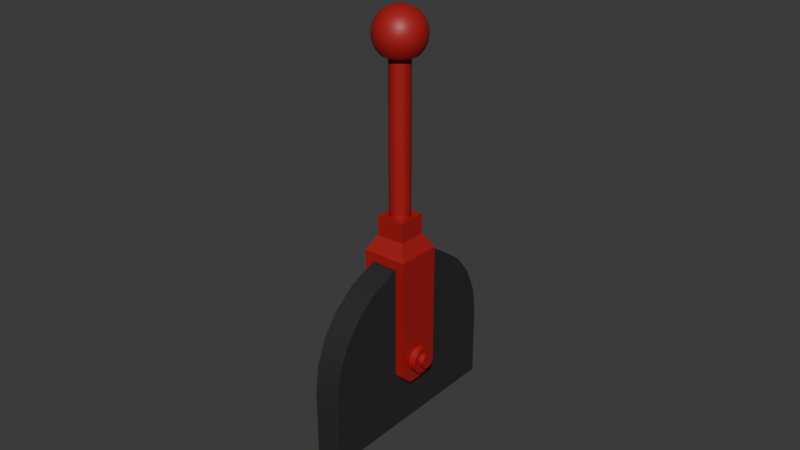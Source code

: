# Source: Lever.blend  (saved by Blender 4.1.24; exported with 4.5.12 LTS)
import bpy
from mathutils import Matrix  # noqa: F401  (used for matrix-valued properties, if any)

bpy.ops.wm.read_factory_settings(use_empty=True)
scene = bpy.context.scene
scene.name = 'Scene'

# ---- collections
col_collection = bpy.data.collections.new('Collection'); scene.collection.children.link(col_collection)

# ---- materials (node trees are filled in below, after node groups)
mat_mat_lever_base = bpy.data.materials.new('mat_lever_base')
mat_mat_lever_base.use_transparent_shadow = False
mat_mat_lever = bpy.data.materials.new('mat_lever')
mat_mat_lever.use_transparent_shadow = False

# ---- material node trees
mat_mat_lever_base.use_nodes = True; mat_mat_lever_base.node_tree.nodes.clear()
_N = mat_mat_lever_base.node_tree.nodes; _L = mat_mat_lever_base.node_tree.links
n0 = _N.new('ShaderNodeBsdfPrincipled'); n0.name = 'Principled BSDF'; n0.location = (10, 300)
n0.inputs[0].default_value = (0.01662, 0.01662, 0.01662, 1.0)
n0.inputs[2].default_value = 0.8071
n1 = _N.new('ShaderNodeOutputMaterial'); n1.name = 'Material Output'; n1.location = (300, 300)
_L.new(n0.outputs[0], n1.inputs[0])
n1.is_active_output = True
mat_mat_lever.use_nodes = True; mat_mat_lever.node_tree.nodes.clear()
_N = mat_mat_lever.node_tree.nodes; _L = mat_mat_lever.node_tree.links
n0 = _N.new('ShaderNodeBsdfPrincipled'); n0.name = 'Principled BSDF'; n0.location = (10, 300)
n0.inputs[0].default_value = (0.3845, 0.01061, 0.01303, 1.0)
n1 = _N.new('ShaderNodeOutputMaterial'); n1.name = 'Material Output'; n1.location = (300, 300)
_L.new(n0.outputs[0], n1.inputs[0])
n1.is_active_output = True

# ---- world
world_world = bpy.data.worlds.new('World'); scene.world = world_world
world_world.use_nodes = True; world_world.node_tree.nodes.clear()
_N = world_world.node_tree.nodes; _L = world_world.node_tree.links
n0 = _N.new('ShaderNodeOutputWorld'); n0.name = 'World Output'; n0.location = (300, 300)
n1 = _N.new('ShaderNodeBackground'); n1.name = 'Background'; n1.location = (10, 300)
n1.inputs[0].default_value = (0.05088, 0.05088, 0.05088, 1.0)
_L.new(n1.outputs[0], n0.inputs[0])
n0.is_active_output = True
world_world.color = (0.05088, 0.05088, 0.05088)
world_world.use_sun_shadow = False
world_world.sun_shadow_jitter_overblur = 0.0

# ---- meshes
me_cylinder_003 = bpy.data.meshes.new('Cylinder.003')
me_cylinder_003.from_pydata([(-0.004259, 0.03299, 0.02309), (0.004259, 0.03299, 0.02309), (0.004259, -0.03299, 3.216e-10), (-0.004259, -0.03299, -3.216e-10), (0.004259, 0.03299, 3.216e-10), (-0.004259, 0.03299, -3.216e-10), (-0.004259, 2.452e-10, -3.216e-10), (0.004259, -2.452e-10, 3.216e-10), (-0.004259, -0.03299, 0.02309), (0.004259, -0.03299, 0.02309), (-0.004259, -0.03187, 0.03162), (0.004259, -0.03187, 0.03162), (-0.004259, -0.02857, 0.03958), (0.004259, -0.02857, 0.03958), (-0.004259, -0.02333, 0.04642), (0.004259, -0.02333, 0.04642), (-0.004259, -0.0165, 0.05166), (0.004259, -0.0165, 0.05166), (-0.004259, -0.008539, 0.05496), (0.004259, -0.008539, 0.05496), (-0.004259, -2.452e-10, 0.05608), (0.004259, -2.452e-10, 0.05608), (-0.004259, 0.008539, 0.05496), (0.004259, 0.008539, 0.05496), (-0.004259, 0.0165, 0.05166), (0.004259, 0.0165, 0.05166), (-0.004259, 0.02333, 0.04642), (0.004259, 0.02333, 0.04642), (-0.004259, 0.02857, 0.03958), (0.004259, 0.02857, 0.03958), (-0.004259, 0.03187, 0.03162), (0.004259, 0.03187, 0.03162), (0.004259, -2.452e-10, 0.02309), (-0.004259, 2.452e-10, 0.02309)], [], [(33, 0, 5, 6), (8, 9, 11, 10), (10, 11, 13, 12), (12, 13, 15, 14), (14, 15, 17, 16), (16, 17, 19, 18), (18, 19, 21, 20), (20, 21, 23, 22), (22, 23, 25, 24), (24, 25, 27, 26), (26, 27, 29, 28), (28, 29, 31, 30), (30, 31, 1, 0), (1, 31, 32), (31, 29, 32), (29, 27, 32), (27, 25, 32), (25, 23, 32), (23, 21, 32), (21, 19, 32), (19, 17, 32), (17, 15, 32), (15, 13, 32), (13, 11, 32), (11, 9, 32), (6, 5, 4, 7), (9, 8, 3, 2), (1, 32, 7, 4), (8, 33, 6, 3), (0, 1, 4, 5), (32, 9, 2, 7), (8, 10, 33), (10, 12, 33), (12, 14, 33), (14, 16, 33), (16, 18, 33), (18, 20, 33), (20, 22, 33), (22, 24, 33), (24, 26, 33), (26, 28, 33), (28, 30, 33), (30, 0, 33), (3, 6, 7, 2)])
me_cylinder_003.polygons.foreach_set('use_smooth', [True] * 44)
_k = set([(0, 5), (0, 30), (1, 4), (1, 31), (2, 3), (2, 7), (2, 9), (3, 6), (3, 8), (4, 5), (4, 7), (5, 6), (8, 10), (9, 11), (10, 12), (11, 13), (12, 14), (13, 15), (14, 16), (15, 17), (16, 18), (17, 19), (18, 20), (19, 21), (20, 22), (21, 23), (22, 24), (23, 25), (24, 26), (25, 27), (26, 28), (27, 29), (28, 30), (29, 31)])
me_cylinder_003.attributes.new('sharp_edge', 'BOOLEAN', 'EDGE').data.foreach_set('value', [ (min(e.vertices), max(e.vertices)) in _k for e in me_cylinder_003.edges])
_uv = me_cylinder_003.uv_layers.new(name='UVMap')
_uv.uv.foreach_set('vector', [0.75, 0.25, 0.75, 0.49, 0.9179, 0.49, 0.9179, 0.25, 0.5, 0.5, 0.5, 1.0, 0.4583, 1.0, 0.4583, 0.5, 0.4583, 0.5, 0.4583, 1.0, 0.4167, 1.0, 0.4167, 0.5, 0.4167, 0.5, 0.4167, 1.0, 0.375, 1.0, 0.375, 0.5, 0.375, 0.5, 0.375, 1.0, 0.3333, 1.0, 0.3333, 0.5, 0.3333, 0.5, 0.3333, 1.0, 0.2917, 1.0, 0.2917, 0.5, 0.2917, 0.5, 0.2917, 1.0, 0.25, 1.0, 0.25, 0.5, 0.25, 0.5, 0.25, 1.0, 0.2083, 1.0, 0.2083, 0.5, 0.2083, 0.5, 0.2083, 1.0, 0.1667, 1.0, 0.1667, 0.5, 0.1667, 0.5, 0.1667, 1.0, 0.125, 1.0, 0.125, 0.5, 0.125, 0.5, 0.125, 1.0, 0.08333, 1.0, 0.08333, 0.5, 0.08333, 0.5, 0.08333, 1.0, 0.04167, 1.0, 0.04167, 0.5, 0.04167, 0.5, 0.04167, 1.0, -1.863e-07, 1.0, -1.863e-07, 0.5, 0.25, 0.49, 0.1879, 0.4818, 0.25, 0.25, 0.1879, 0.4818, 0.13, 0.4578, 0.25, 0.25, 0.13, 0.4578, 0.08029, 0.4197, 0.25, 0.25, 0.08029, 0.4197, 0.04215, 0.37, 0.25, 0.25, 0.04215, 0.37, 0.01818, 0.3121, 0.25, 0.25, 0.01818, 0.3121, 0.01, 0.25, 0.25, 0.25, 0.01, 0.25, 0.01818, 0.1879, 0.25, 0.25, 0.01818, 0.1879, 0.04215, 0.13, 0.25, 0.25, 0.04215, 0.13, 0.08029, 0.08029, 0.25, 0.25, 0.08029, 0.08029, 0.13, 0.04215, 0.25, 0.25, 0.13, 0.04215, 0.1879, 0.01818, 0.25, 0.25, 0.1879, 0.01818, 0.25, 0.01, 0.25, 0.25, 0.0, 0.0, 0.0, 0.0, 0.0, 0.0, 0.0, 0.0, 0.5, 1.0, 0.5, 0.5, 0.6107, 0.5, 0.6107, 1.0, 0.25, 0.49, 0.25, 0.25, 0.4179, 0.25, 0.4179, 0.49, 0.75, 0.01, 0.75, 0.25, 0.9179, 0.25, 0.9179, 0.01, -1.863e-07, 0.5, -1.863e-07, 1.0, -0.1107, 1.0, -0.1107, 0.5, 0.25, 0.25, 0.25, 0.01, 0.4179, 0.01, 0.4179, 0.25, 0.75, 0.01, 0.6879, 0.01818, 0.75, 0.25, 0.6879, 0.01818, 0.63, 0.04215, 0.75, 0.25, 0.63, 0.04215, 0.5803, 0.08029, 0.75, 0.25, 0.5803, 0.08029, 0.5422, 0.13, 0.75, 0.25, 0.5422, 0.13, 0.5182, 0.1879, 0.75, 0.25, 0.5182, 0.1879, 0.51, 0.25, 0.75, 0.25, 0.51, 0.25, 0.5182, 0.3121, 0.75, 0.25, 0.5182, 0.3121, 0.5422, 0.37, 0.75, 0.25, 0.5422, 0.37, 0.5803, 0.4197, 0.75, 0.25, 0.5803, 0.4197, 0.63, 0.4578, 0.75, 0.25, 0.63, 0.4578, 0.6879, 0.4818, 0.75, 0.25, 0.6879, 0.4818, 0.75, 0.49, 0.75, 0.25, 0.0, 0.0, 0.0, 0.0, 0.0, 0.0, 0.0, 0.0])
me_cylinder_003.materials.append(mat_mat_lever_base)
me_cylinder_003.update()
me_cube_001 = bpy.data.meshes.new('Cube.001')
me_cube_001.from_pydata([(0.007262, 0.007262, 0.03548), (0.007262, -0.007262, 0.03548), (-0.007262, 0.007262, 0.03548), (-0.007262, -0.007262, 0.03548), (0.00458, -0.00458, 0.04013), (0.00458, 0.00458, 0.04013), (0.004467, 0.007262, 0.03244), (-0.004467, 0.007262, 0.03244), (-0.004467, -0.007262, 0.03244), (0.004467, -0.007262, 0.03244), (-0.00458, 0.00458, 0.04013), (-0.00458, -0.00458, 0.04013), (0.007262, 0.007262, -0.003893), (0.007262, 0.003893, -0.007262), (0.007262, -0.003893, -0.007262), (0.007262, -0.007262, -0.003893), (-0.007262, 0.003893, -0.007262), (-0.007262, 0.007262, -0.003893), (-0.007262, -0.007262, -0.003893), (-0.007262, -0.003893, -0.007262), (-0.004467, -0.003893, -0.007262), (-0.004467, -0.007262, -0.003893), (0.004467, -0.007262, -0.003893), (0.004467, -0.003893, -0.007262), (0.004467, 0.003893, -0.007262), (0.004467, 0.007262, -0.003893), (-0.004467, 0.007262, -0.003893), (-0.004467, 0.003893, -0.007262), (-0.00458, 0.00458, 0.04653), (0.00458, 0.00458, 0.04653), (0.00458, -0.00458, 0.04653), (-0.00458, -0.00458, 0.04653), (-9.999e-12, 0.003314, 0.04653), (-9.999e-12, 0.003314, 0.09536), (0.001268, 0.003062, 0.04653), (0.001268, 0.003062, 0.09536), (0.002344, 0.002344, 0.04653), (0.002344, 0.002344, 0.09536), (0.003062, 0.001268, 0.04653), (0.003062, 0.001268, 0.09536), (0.003314, 2.222e-12, 0.04653), (0.003314, 2.222e-12, 0.09536), (0.003062, -0.001268, 0.04653), (0.003062, -0.001268, 0.09536), (0.002344, -0.002344, 0.04653), (0.002344, -0.002344, 0.09536), (0.001268, -0.003062, 0.04653), (0.001268, -0.003062, 0.09536), (-9.999e-12, -0.003314, 0.04653), (-9.999e-12, -0.003314, 0.09536), (-0.001268, -0.003062, 0.04653), (-0.001268, -0.003062, 0.09536), (-0.002344, -0.002344, 0.04653), (-0.002344, -0.002344, 0.09536), (-0.003062, -0.001268, 0.04653), (-0.003062, -0.001268, 0.09536), (-0.003314, 2.222e-12, 0.04653), (-0.003314, 2.222e-12, 0.09536), (-0.003062, 0.001268, 0.04653), (-0.003062, 0.001268, 0.09536), (-0.002344, 0.002344, 0.04653), (-0.002344, 0.002344, 0.09536), (-0.001268, 0.003062, 0.04653), (-0.001268, 0.003062, 0.09536), (5.121e-11, 0.006979, 0.1051), (5.121e-11, 0.007784, 0.1031), (5.121e-11, 0.008059, 0.1011), (5.121e-11, 0.007784, 0.09897), (5.121e-11, 0.006979, 0.09703), (5.121e-11, 0.005698, 0.09536), (0.0005398, 0.002015, 0.1088), (0.001043, 0.003892, 0.108), (0.001475, 0.005504, 0.1068), (0.001806, 0.006741, 0.1051), (0.002015, 0.007519, 0.1031), (0.002086, 0.007784, 0.1011), (0.002015, 0.007519, 0.09897), (0.001806, 0.006741, 0.09703), (0.001475, 0.005504, 0.09536), (0.001043, 0.001806, 0.1088), (0.002015, 0.003489, 0.108), (0.002849, 0.004935, 0.1068), (0.003489, 0.006044, 0.1051), (0.003892, 0.006741, 0.1031), (0.004029, 0.006979, 0.1011), (0.003892, 0.006741, 0.09897), (0.003489, 0.006044, 0.09703), (0.002849, 0.004935, 0.09536), (0.001475, 0.001475, 0.1088), (0.002849, 0.002849, 0.108), (0.004029, 0.004029, 0.1068), (0.004935, 0.004935, 0.1051), (0.005504, 0.005504, 0.1031), (0.005698, 0.005698, 0.1011), (0.005504, 0.005504, 0.09897), (0.004935, 0.004935, 0.09703), (0.004029, 0.004029, 0.09536), (0.001806, 0.001043, 0.1088), (0.003489, 0.002015, 0.108), (0.004935, 0.002849, 0.1068), (0.006044, 0.003489, 0.1051), (0.006741, 0.003892, 0.1031), (0.006979, 0.004029, 0.1011), (0.006741, 0.003892, 0.09897), (0.006044, 0.003489, 0.09703), (0.004935, 0.002849, 0.09536), (0.002015, 0.0005398, 0.1088), (0.003892, 0.001043, 0.108), (0.005504, 0.001475, 0.1068), (0.006741, 0.001806, 0.1051), (0.007519, 0.002015, 0.1031), (0.007784, 0.002086, 0.1011), (0.007519, 0.002015, 0.09897), (0.006741, 0.001806, 0.09703), (0.005504, 0.001475, 0.09536), (0.002086, 1.063e-11, 0.1088), (0.004029, -1.095e-10, 0.108), (0.005698, 1.307e-10, 0.1068), (0.006979, -1.095e-10, 0.1051), (0.007784, -1.095e-10, 0.1031), (0.008059, -2.295e-10, 0.1011), (0.007784, -1.095e-10, 0.09897), (0.006979, -1.095e-10, 0.09703), (0.005698, 1.307e-10, 0.09536), (0.002015, -0.0005398, 0.1088), (0.003892, -0.001043, 0.108), (0.005504, -0.001475, 0.1068), (0.006741, -0.001806, 0.1051), (0.007519, -0.002015, 0.1031), (0.007784, -0.002086, 0.1011), (0.007519, -0.002015, 0.09897), (0.006741, -0.001806, 0.09703), (0.005504, -0.001475, 0.09536), (0.001806, -0.001043, 0.1088), (0.003489, -0.002015, 0.108), (0.004935, -0.002849, 0.1068), (0.006044, -0.003489, 0.1051), (0.006741, -0.003892, 0.1031), (0.006979, -0.004029, 0.1011), (0.006741, -0.003892, 0.09897), (0.006044, -0.003489, 0.09703), (0.004935, -0.002849, 0.09536), (0.001475, -0.001475, 0.1088), (0.002849, -0.002849, 0.108), (0.004029, -0.004029, 0.1068), (0.004935, -0.004935, 0.1051), (0.005504, -0.005504, 0.1031), (0.005698, -0.005698, 0.1011), (0.005504, -0.005504, 0.09897), (0.004935, -0.004935, 0.09703), (0.004029, -0.004029, 0.09536), (0.001043, -0.001806, 0.1088), (0.002015, -0.003489, 0.108), (0.002849, -0.004935, 0.1068), (0.003489, -0.006044, 0.1051), (0.003892, -0.006741, 0.1031), (0.004029, -0.006979, 0.1011), (0.003892, -0.006741, 0.09897), (0.003489, -0.006044, 0.09703), (0.002849, -0.004935, 0.09536), (0.0005398, -0.002015, 0.1088), (0.001043, -0.003892, 0.108), (0.001475, -0.005504, 0.1068), (0.001806, -0.006741, 0.1051), (0.002015, -0.007519, 0.1031), (0.002086, -0.007784, 0.1011), (0.002015, -0.007519, 0.09897), (0.001806, -0.006741, 0.09703), (0.001475, -0.005504, 0.09536), (5.121e-11, -0.002086, 0.1088), (-1.89e-10, -0.004029, 0.108), (2.914e-10, -0.005698, 0.1068), (-3.09e-10, -0.006979, 0.1051), (-6.887e-11, -0.007784, 0.1031), (-4.291e-10, -0.008059, 0.1011), (-6.887e-11, -0.007784, 0.09897), (-3.09e-10, -0.006979, 0.09703), (2.914e-10, -0.005698, 0.09536), (5.121e-11, 1.063e-11, 0.1091), (-0.0005398, -0.002015, 0.1088), (-0.001043, -0.003892, 0.108), (-0.001475, -0.005504, 0.1068), (-0.001806, -0.006741, 0.1051), (-0.002015, -0.007519, 0.1031), (-0.002086, -0.007784, 0.1011), (-0.002015, -0.007519, 0.09897), (-0.001806, -0.006741, 0.09703), (-0.001475, -0.005504, 0.09536), (-0.001043, -0.001806, 0.1088), (-0.002015, -0.003489, 0.108), (-0.002849, -0.004935, 0.1068), (-0.003489, -0.006044, 0.1051), (-0.003892, -0.006741, 0.1031), (-0.004029, -0.006979, 0.1011), (-0.003892, -0.006741, 0.09897), (-0.003489, -0.006044, 0.09703), (-0.002849, -0.004935, 0.09536), (-0.001475, -0.001475, 0.1088), (-0.002849, -0.002849, 0.108), (-0.004029, -0.004029, 0.1068), (-0.004935, -0.004935, 0.1051), (-0.005504, -0.005504, 0.1031), (-0.005698, -0.005698, 0.1011), (-0.005504, -0.005504, 0.09897), (-0.004935, -0.004935, 0.09703), (-0.004029, -0.004029, 0.09536), (-0.001806, -0.001043, 0.1088), (-0.003489, -0.002015, 0.108), (-0.004935, -0.002849, 0.1068), (-0.006044, -0.003489, 0.1051), (-0.006741, -0.003892, 0.1031), (-0.006979, -0.004029, 0.1011), (-0.006741, -0.003892, 0.09897), (-0.006044, -0.003489, 0.09703), (-0.004935, -0.002849, 0.09536), (-0.002015, -0.0005398, 0.1088), (-0.003892, -0.001043, 0.108), (-0.005504, -0.001475, 0.1068), (-0.006741, -0.001806, 0.1051), (-0.007519, -0.002015, 0.1031), (-0.007784, -0.002086, 0.1011), (-0.007519, -0.002015, 0.09897), (-0.006741, -0.001806, 0.09703), (-0.005504, -0.001475, 0.09536), (-0.002086, 1.063e-11, 0.1088), (-0.004029, 4.91e-10, 0.108), (-0.005698, -2.295e-10, 0.1068), (-0.006979, 7.311e-10, 0.1051), (-0.007784, 1.307e-10, 0.1031), (-0.008059, 9.713e-10, 0.1011), (-0.007784, 1.307e-10, 0.09897), (-0.006979, 7.311e-10, 0.09703), (-0.005698, -2.295e-10, 0.09536), (-0.002015, 0.0005398, 0.1088), (-0.003892, 0.001043, 0.108), (-0.005504, 0.001475, 0.1068), (-0.006741, 0.001806, 0.1051), (-0.007519, 0.002015, 0.1031), (-0.007784, 0.002086, 0.1011), (-0.007519, 0.002015, 0.09897), (-0.006741, 0.001806, 0.09703), (-0.005504, 0.001475, 0.09536), (-0.001806, 0.001043, 0.1088), (-0.003489, 0.002015, 0.108), (-0.004935, 0.002849, 0.1068), (-0.006044, 0.003489, 0.1051), (-0.006741, 0.003892, 0.1031), (-0.006979, 0.004029, 0.1011), (-0.006741, 0.003892, 0.09897), (-0.006044, 0.003489, 0.09703), (-0.004935, 0.002849, 0.09536), (-0.001475, 0.001475, 0.1088), (-0.002849, 0.002849, 0.108), (-0.004029, 0.004029, 0.1068), (-0.004935, 0.004935, 0.1051), (-0.005504, 0.005504, 0.1031), (-0.005698, 0.005698, 0.1011), (-0.005504, 0.005504, 0.09897), (-0.004935, 0.004935, 0.09703), (-0.004029, 0.004029, 0.09536), (-0.001043, 0.001806, 0.1088), (-0.002015, 0.003489, 0.108), (-0.002849, 0.004935, 0.1068), (-0.003489, 0.006044, 0.1051), (-0.003892, 0.006741, 0.1031), (-0.004029, 0.006979, 0.1011), (-0.003892, 0.006741, 0.09897), (-0.003489, 0.006044, 0.09703), (-0.002849, 0.004935, 0.09536), (-0.0005398, 0.002015, 0.1088), (-0.001043, 0.003892, 0.108), (-0.001475, 0.005504, 0.1068), (-0.001806, 0.006741, 0.1051), (-0.002015, 0.007519, 0.1031), (-0.002086, 0.007784, 0.1011), (-0.002015, 0.007519, 0.09897), (-0.001806, 0.006741, 0.09703), (-0.001475, 0.005504, 0.09536), (5.121e-11, 0.002086, 0.1088), (4.715e-10, 0.004029, 0.108), (1.713e-10, 0.005698, 0.1068), (-0.009338, 0.002416, 1.67e-10), (-0.009338, 0.002232, 0.0009247), (-0.009338, 0.001709, 0.001709), (-0.009338, 0.0009247, 0.002232), (-0.009338, 0.0, 0.002416), (-0.009338, -0.0009247, 0.002232), (-0.009338, -0.001709, 0.001709), (-0.009338, -0.002232, 0.0009247), (-0.009338, -0.002416, 1.67e-10), (-0.009338, -0.002232, -0.0009247), (-0.009338, -0.001709, -0.001709), (-0.009338, -0.0009247, -0.002232), (-0.009338, 0.0, -0.002416), (-0.009338, 0.0009247, -0.002232), (-0.009338, 0.001709, -0.001709), (-0.009338, 0.002232, -0.0009247), (-0.009338, 0.004088, 0.001693), (-0.009338, 0.004425, 1.67e-10), (-0.009338, 0.003129, 0.003129), (-0.009338, 0.001693, 0.004088), (-0.009338, 0.0, 0.004425), (-0.009338, -0.001693, 0.004088), (-0.009338, -0.003129, 0.003129), (-0.009338, -0.004088, 0.001693), (-0.009338, -0.004425, 1.67e-10), (-0.009338, -0.004088, -0.001693), (-0.009338, -0.003129, -0.003129), (-0.009338, -0.001693, -0.004088), (-0.009338, 0.0, -0.004425), (-0.009338, 0.001693, -0.004088), (-0.009338, 0.003129, -0.003129), (-0.009338, 0.004088, -0.001693), (-0.01095, 0.002232, 0.0009247), (-0.01095, 0.002416, 5.861e-10), (-0.01095, 0.001709, 0.001709), (-0.01095, 0.0009247, 0.002232), (-0.01095, 4.336e-11, 0.002416), (-0.01095, -0.0009247, 0.002232), (-0.01095, -0.001709, 0.001709), (-0.01095, -0.002232, 0.0009247), (-0.01095, -0.002416, 5.861e-10), (-0.01095, -0.002232, -0.0009247), (-0.01095, -0.001709, -0.001709), (-0.01095, -0.0009247, -0.002232), (-0.01095, 4.336e-11, -0.002416), (-0.01095, 0.0009247, -0.002232), (-0.01095, 0.001709, -0.001709), (-0.01095, 0.002232, -0.0009247), (0.009338, 0.002416, 1.67e-10), (0.009338, 0.002232, 0.0009247), (0.009338, 0.001709, 0.001709), (0.009338, 0.0009247, 0.002232), (0.009338, 0.0, 0.002416), (0.009338, -0.0009247, 0.002232), (0.009338, -0.001709, 0.001709), (0.009338, -0.002232, 0.0009247), (0.009338, -0.002416, 1.67e-10), (0.009338, -0.002232, -0.0009247), (0.009338, -0.001709, -0.001709), (0.009338, -0.0009247, -0.002232), (0.009338, 0.0, -0.002416), (0.009338, 0.0009247, -0.002232), (0.009338, 0.001709, -0.001709), (0.009338, 0.002232, -0.0009247), (0.009338, 0.004088, 0.001693), (0.009338, 0.004425, 1.67e-10), (0.009338, 0.003129, 0.003129), (0.009338, 0.001693, 0.004088), (0.009338, 0.0, 0.004425), (0.009338, -0.001693, 0.004088), (0.009338, -0.003129, 0.003129), (0.009338, -0.004088, 0.001693), (0.009338, -0.004425, 1.67e-10), (0.009338, -0.004088, -0.001693), (0.009338, -0.003129, -0.003129), (0.009338, -0.001693, -0.004088), (0.009338, 0.0, -0.004425), (0.009338, 0.001693, -0.004088), (0.009338, 0.003129, -0.003129), (0.009338, 0.004088, -0.001693), (0.01095, 0.002232, 0.0009247), (0.01095, 0.002416, 5.861e-10), (0.01095, 0.001709, 0.001709), (0.01095, 0.0009247, 0.002232), (0.01095, 4.336e-11, 0.002416), (0.01095, -0.0009247, 0.002232), (0.01095, -0.001709, 0.001709), (0.01095, -0.002232, 0.0009247), (0.01095, -0.002416, 5.861e-10), (0.01095, -0.002232, -0.0009247), (0.01095, -0.001709, -0.001709), (0.01095, -0.0009247, -0.002232), (0.01095, 4.336e-11, -0.002416), (0.01095, 0.0009247, -0.002232), (0.01095, 0.001709, -0.001709), (0.01095, 0.002232, -0.0009247), (0.003992, 0.004425, 7.14e-11), (-0.003992, 0.004425, 7.14e-11), (0.003992, 0.004088, 0.001693), (-0.003992, 0.004088, 0.001693), (0.003992, 0.003129, 0.003129), (-0.003992, 0.003129, 0.003129), (0.003992, 0.001693, 0.004088), (-0.003992, 0.001693, 0.004088), (0.003992, 0.0, 0.004425), (-0.003992, 0.0, 0.004425), (0.003992, -0.001693, 0.004088), (-0.003992, -0.001693, 0.004088), (0.003992, -0.003129, 0.003129), (-0.003992, -0.003129, 0.003129), (0.003992, -0.004088, 0.001693), (-0.003992, -0.004088, 0.001693), (0.003992, -0.004425, 7.14e-11), (-0.003992, -0.004425, 7.14e-11), (0.003992, -0.004088, -0.001693), (-0.003992, -0.004088, -0.001693), (0.003992, -0.003129, -0.003129), (-0.003992, -0.003129, -0.003129), (0.003992, -0.001693, -0.004088), (-0.003992, -0.001693, -0.004088), (0.003992, 0.0, -0.004425), (-0.003992, 0.0, -0.004425), (0.003992, 0.001693, -0.004088), (-0.003992, 0.001693, -0.004088), (0.003992, 0.003129, -0.003129), (-0.003992, 0.003129, -0.003129), (-0.003992, 0.004088, -0.001693), (0.003992, 0.004088, -0.001693)], [], [(1, 9, 22, 15), (2, 7, 26, 17), (19, 16, 27, 20), (8, 3, 18, 21), (6, 0, 12, 25), (7, 8, 21, 20, 27, 26), (0, 1, 15, 14, 13, 12), (0, 5, 4, 1), (6, 7, 2, 0), (8, 9, 1, 3), (3, 2, 17, 16, 19, 18), (24, 23, 22, 9, 6, 25), (3, 11, 10, 2), (2, 10, 5, 0), (5, 29, 30, 4), (6, 9, 8, 7), (1, 4, 11, 3), (14, 15, 22, 23), (20, 21, 18, 19), (26, 27, 16, 17), (12, 13, 24, 25), (23, 24, 13, 14), (31, 30, 29, 28), (4, 30, 31, 11), (10, 28, 29, 5), (11, 31, 28, 10), (32, 33, 35, 34), (34, 35, 37, 36), (36, 37, 39, 38), (38, 39, 41, 40), (40, 41, 43, 42), (42, 43, 45, 44), (44, 45, 47, 46), (46, 47, 49, 48), (48, 49, 51, 50), (50, 51, 53, 52), (52, 53, 55, 54), (54, 55, 57, 56), (56, 57, 59, 58), (58, 59, 61, 60), (60, 61, 63, 62), (62, 63, 33, 32), (278, 178, 70), (68, 67, 76, 77), (65, 64, 73, 74), (279, 278, 70, 71), (69, 68, 77, 78), (66, 65, 74, 75), (280, 279, 71, 72), (67, 66, 75, 76), (64, 280, 72, 73), (75, 74, 83, 84), (72, 71, 80, 81), (76, 75, 84, 85), (73, 72, 81, 82), (70, 178, 79), (77, 76, 85, 86), (74, 73, 82, 83), (71, 70, 79, 80), (78, 77, 86, 87), (86, 85, 94, 95), (83, 82, 91, 92), (80, 79, 88, 89), (87, 86, 95, 96), (84, 83, 92, 93), (81, 80, 89, 90), (85, 84, 93, 94), (82, 81, 90, 91), (79, 178, 88), (94, 93, 102, 103), (91, 90, 99, 100), (88, 178, 97), (95, 94, 103, 104), (92, 91, 100, 101), (89, 88, 97, 98), (96, 95, 104, 105), (93, 92, 101, 102), (90, 89, 98, 99), (105, 104, 113, 114), (102, 101, 110, 111), (99, 98, 107, 108), (103, 102, 111, 112), (100, 99, 108, 109), (97, 178, 106), (104, 103, 112, 113), (101, 100, 109, 110), (98, 97, 106, 107), (106, 178, 115), (113, 112, 121, 122), (110, 109, 118, 119), (107, 106, 115, 116), (114, 113, 122, 123), (111, 110, 119, 120), (108, 107, 116, 117), (112, 111, 120, 121), (109, 108, 117, 118), (121, 120, 129, 130), (118, 117, 126, 127), (115, 178, 124), (122, 121, 130, 131), (119, 118, 127, 128), (116, 115, 124, 125), (123, 122, 131, 132), (120, 119, 128, 129), (117, 116, 125, 126), (125, 124, 133, 134), (132, 131, 140, 141), (129, 128, 137, 138), (126, 125, 134, 135), (130, 129, 138, 139), (127, 126, 135, 136), (124, 178, 133), (131, 130, 139, 140), (128, 127, 136, 137), (133, 178, 142), (140, 139, 148, 149), (137, 136, 145, 146), (134, 133, 142, 143), (141, 140, 149, 150), (138, 137, 146, 147), (135, 134, 143, 144), (139, 138, 147, 148), (136, 135, 144, 145), (144, 143, 152, 153), (148, 147, 156, 157), (145, 144, 153, 154), (142, 178, 151), (149, 148, 157, 158), (146, 145, 154, 155), (143, 142, 151, 152), (150, 149, 158, 159), (147, 146, 155, 156), (152, 151, 160, 161), (159, 158, 167, 168), (156, 155, 164, 165), (153, 152, 161, 162), (157, 156, 165, 166), (154, 153, 162, 163), (151, 178, 160), (158, 157, 166, 167), (155, 154, 163, 164), (163, 162, 171, 172), (160, 178, 169), (167, 166, 175, 176), (164, 163, 172, 173), (161, 160, 169, 170), (168, 167, 176, 177), (165, 164, 173, 174), (162, 161, 170, 171), (166, 165, 174, 175), (171, 170, 180, 181), (175, 174, 184, 185), (172, 171, 181, 182), (169, 178, 179), (176, 175, 185, 186), (173, 172, 182, 183), (170, 169, 179, 180), (177, 176, 186, 187), (174, 173, 183, 184), (183, 182, 191, 192), (180, 179, 188, 189), (187, 186, 195, 196), (184, 183, 192, 193), (181, 180, 189, 190), (185, 184, 193, 194), (182, 181, 190, 191), (179, 178, 188), (186, 185, 194, 195), (191, 190, 199, 200), (188, 178, 197), (195, 194, 203, 204), (192, 191, 200, 201), (189, 188, 197, 198), (196, 195, 204, 205), (193, 192, 201, 202), (190, 189, 198, 199), (194, 193, 202, 203), (202, 201, 210, 211), (199, 198, 207, 208), (203, 202, 211, 212), (200, 199, 208, 209), (197, 178, 206), (204, 203, 212, 213), (201, 200, 209, 210), (198, 197, 206, 207), (205, 204, 213, 214), (210, 209, 218, 219), (207, 206, 215, 216), (214, 213, 222, 223), (211, 210, 219, 220), (208, 207, 216, 217), (212, 211, 220, 221), (209, 208, 217, 218), (206, 178, 215), (213, 212, 221, 222), (221, 220, 229, 230), (218, 217, 226, 227), (215, 178, 224), (222, 221, 230, 231), (219, 218, 227, 228), (216, 215, 224, 225), (223, 222, 231, 232), (220, 219, 228, 229), (217, 216, 225, 226), (229, 228, 237, 238), (226, 225, 234, 235), (230, 229, 238, 239), (227, 226, 235, 236), (224, 178, 233), (231, 230, 239, 240), (228, 227, 236, 237), (225, 224, 233, 234), (232, 231, 240, 241), (240, 239, 248, 249), (237, 236, 245, 246), (234, 233, 242, 243), (241, 240, 249, 250), (238, 237, 246, 247), (235, 234, 243, 244), (239, 238, 247, 248), (236, 235, 244, 245), (233, 178, 242), (248, 247, 256, 257), (245, 244, 253, 254), (242, 178, 251), (249, 248, 257, 258), (246, 245, 254, 255), (243, 242, 251, 252), (250, 249, 258, 259), (247, 246, 255, 256), (244, 243, 252, 253), (259, 258, 267, 268), (256, 255, 264, 265), (253, 252, 261, 262), (257, 256, 265, 266), (254, 253, 262, 263), (251, 178, 260), (258, 257, 266, 267), (255, 254, 263, 264), (252, 251, 260, 261), (260, 178, 269), (267, 266, 275, 276), (264, 263, 272, 273), (261, 260, 269, 270), (268, 267, 276, 277), (265, 264, 273, 274), (262, 261, 270, 271), (266, 265, 274, 275), (263, 262, 271, 272), (275, 274, 66, 67), (272, 271, 280, 64), (269, 178, 278), (276, 275, 67, 68), (273, 272, 64, 65), (69, 78, 87, 96, 105, 114, 123, 132, 141, 150, 159, 168, 177, 187, 196, 205, 214, 223, 232, 241, 250, 259, 268, 277), (270, 269, 278, 279), (277, 276, 68, 69), (274, 273, 65, 66), (271, 270, 279, 280), (377, 379, 345, 346), (379, 381, 347, 345), (381, 383, 348, 347), (383, 385, 349, 348), (385, 387, 350, 349), (387, 389, 351, 350), (389, 391, 352, 351), (391, 393, 353, 352), (393, 395, 354, 353), (395, 397, 355, 354), (397, 399, 356, 355), (399, 401, 357, 356), (401, 403, 358, 357), (403, 405, 359, 358), (284, 283, 315, 316), (405, 408, 360, 359), (408, 377, 346, 360), (281, 282, 297, 298), (282, 283, 299, 297), (283, 284, 300, 299), (284, 285, 301, 300), (285, 286, 302, 301), (286, 287, 303, 302), (287, 288, 304, 303), (288, 289, 305, 304), (289, 290, 306, 305), (290, 291, 307, 306), (291, 292, 308, 307), (292, 293, 309, 308), (293, 294, 310, 309), (294, 295, 311, 310), (295, 296, 312, 311), (296, 281, 298, 312), (313, 314, 328, 327, 326, 325, 324, 323, 322, 321, 320, 319, 318, 317, 316, 315), (292, 291, 323, 324), (285, 284, 316, 317), (293, 292, 324, 325), (286, 285, 317, 318), (294, 293, 325, 326), (287, 286, 318, 319), (295, 294, 326, 327), (288, 287, 319, 320), (296, 295, 327, 328), (289, 288, 320, 321), (282, 281, 314, 313), (281, 296, 328, 314), (290, 289, 321, 322), (283, 282, 313, 315), (291, 290, 322, 323), (380, 297, 299, 382), (382, 299, 300, 384), (384, 300, 301, 386), (386, 301, 302, 388), (388, 302, 303, 390), (390, 303, 304, 392), (392, 304, 305, 394), (394, 305, 306, 396), (396, 306, 307, 398), (398, 307, 308, 400), (400, 308, 309, 402), (402, 309, 310, 404), (404, 310, 311, 406), (406, 311, 312, 407), (332, 364, 363, 331), (378, 298, 297, 380), (329, 346, 345, 330), (330, 345, 347, 331), (331, 347, 348, 332), (332, 348, 349, 333), (333, 349, 350, 334), (334, 350, 351, 335), (335, 351, 352, 336), (336, 352, 353, 337), (337, 353, 354, 338), (338, 354, 355, 339), (339, 355, 356, 340), (340, 356, 357, 341), (341, 357, 358, 342), (342, 358, 359, 343), (343, 359, 360, 344), (344, 360, 346, 329), (361, 363, 364, 365, 366, 367, 368, 369, 370, 371, 372, 373, 374, 375, 376, 362), (340, 372, 371, 339), (333, 365, 364, 332), (341, 373, 372, 340), (334, 366, 365, 333), (342, 374, 373, 341), (335, 367, 366, 334), (343, 375, 374, 342), (336, 368, 367, 335), (344, 376, 375, 343), (337, 369, 368, 336), (330, 361, 362, 329), (329, 362, 376, 344), (338, 370, 369, 337), (331, 363, 361, 330), (339, 371, 370, 338), (407, 312, 298, 378)])
me_cube_001.polygons.foreach_set('use_smooth', [0, 0, 0, 0, 0, 0, 0, 0, 0, 0, 0, 0, 0, 0, 0, 0, 0, 0, 0, 0, 0, 0, 0, 0, 0, 0, 1, 1, 1, 1, 1, 1, 1, 1, 1, 1, 1, 1, 1, 1, 1, 1, 1, 1, 1, 1, 1, 1, 1, 1, 1, 1, 1, 1, 1, 1, 1, 1, 1, 1, 1, 1, 1, 1, 1, 1, 1, 1, 1, 1, 1, 1, 1, 1, 1, 1, 1, 1, 1, 1, 1, 1, 1, 1, 1, 1, 1, 1, 1, 1, 1, 1, 1, 1, 1, 1, 1, 1, 1, 1, 1, 1, 1, 1, 1, 1, 1, 1, 1, 1, 1, 1, 1, 1, 1, 1, 1, 1, 1, 1, 1, 1, 1, 1, 1, 1, 1, 1, 1, 1, 1, 1, 1, 1, 1, 1, 1, 1, 1, 1, 1, 1, 1, 1, 1, 1, 1, 1, 1, 1, 1, 1, 1, 1, 1, 1, 1, 1, 1, 1, 1, 1, 1, 1, 1, 1, 1, 1, 1, 1, 1, 1, 1, 1, 1, 1, 1, 1, 1, 1, 1, 1, 1, 1, 1, 1, 1, 1, 1, 1, 1, 1, 1, 1, 1, 1, 1, 1, 1, 1, 1, 1, 1, 1, 1, 1, 1, 1, 1, 1, 1, 1, 1, 1, 1, 1, 1, 1, 1, 1, 1, 1, 1, 1, 1, 1, 1, 1, 1, 1, 1, 1, 1, 1, 1, 1, 1, 1, 1, 1, 1, 1, 1, 1, 1, 1, 1, 1, 1, 1, 1, 1, 1, 1, 1, 1, 1, 1, 1, 1, 1, 1, 1, 1, 1, 1, 1, 1, 1, 1, 1, 1, 1, 1, 1, 1, 1, 1, 1, 1, 1, 1, 1, 1, 1, 1, 1, 1, 1, 1, 1, 1, 1, 1, 1, 1, 1, 1, 1, 1, 1, 1, 1, 1, 1, 1, 1, 1, 1, 1, 1, 1, 1, 1, 1, 1, 1, 1, 1, 1, 1, 1, 1, 1, 1, 1, 1, 1, 1, 1, 1, 1, 1, 1, 1, 1, 1, 1, 1, 1, 1, 1, 1, 1, 1, 1, 1, 1, 1, 1, 1, 1, 1, 1, 1, 1, 1])
_k = set([(69, 78), (69, 277), (78, 87), (87, 96), (96, 105), (105, 114), (114, 123), (123, 132), (132, 141), (141, 150), (150, 159), (159, 168), (168, 177), (177, 187), (187, 196), (196, 205), (205, 214), (214, 223), (223, 232), (232, 241), (241, 250), (250, 259), (259, 268), (268, 277), (281, 282), (281, 296), (282, 283), (283, 284), (284, 285), (285, 286), (286, 287), (287, 288), (288, 289), (289, 290), (290, 291), (291, 292), (292, 293), (293, 294), (294, 295), (295, 296), (297, 298), (297, 299), (298, 312), (299, 300), (300, 301), (301, 302), (302, 303), (303, 304), (304, 305), (305, 306), (306, 307), (307, 308), (308, 309), (309, 310), (310, 311), (311, 312), (313, 314), (313, 315), (314, 328), (315, 316), (316, 317), (317, 318), (318, 319), (319, 320), (320, 321), (321, 322), (322, 323), (323, 324), (324, 325), (325, 326), (326, 327), (327, 328), (329, 330), (329, 344), (330, 331), (331, 332), (332, 333), (333, 334), (334, 335), (335, 336), (336, 337), (337, 338), (338, 339), (339, 340), (340, 341), (341, 342), (342, 343), (343, 344), (345, 346), (345, 347), (346, 360), (347, 348), (348, 349), (349, 350), (350, 351), (351, 352), (352, 353), (353, 354), (354, 355), (355, 356), (356, 357), (357, 358), (358, 359), (359, 360), (361, 362), (361, 363), (362, 376), (363, 364), (364, 365), (365, 366), (366, 367), (367, 368), (368, 369), (369, 370), (370, 371), (371, 372), (372, 373), (373, 374), (374, 375), (375, 376)])
me_cube_001.attributes.new('sharp_edge', 'BOOLEAN', 'EDGE').data.foreach_set('value', [ (min(e.vertices), max(e.vertices)) in _k for e in me_cube_001.edges])
_uv = me_cube_001.uv_layers.new(name='UVMap')
_uv.uv.foreach_set('vector', [-0.1107, 0.25, -0.05842, 0.2981, 0.567, 0.2981, 0.567, 0.25, -0.1107, 0.75, -0.05842, 0.7981, 0.567, 0.7981, 0.567, 0.75, 0.625, 0.558, 0.625, 0.692, 0.6731, 0.692, 0.6731, 0.558, -0.05842, 0.4519, -0.1107, 0.5, 0.567, 0.5, 0.567, 0.4519, -0.05842, 0.9519, -0.1107, 1.0, 0.567, 1.0, 0.567, 0.9519, 0.0, 0.0, 0.0, 0.0, 0.0, 0.0, 0.0, 0.0, 0.0, 0.0, 0.0, 0.0, -0.1107, 1.863e-09, -0.1107, 0.25, 0.567, 0.25, 0.625, 0.192, 0.625, 0.05799, 0.567, 1.468e-10, -0.1107, 1.863e-09, -0.1908, 0.04617, -0.1908, 0.2038, -0.1107, 0.25, -0.05842, 0.9519, -0.05842, 0.7981, -0.1107, 0.75, -0.1107, 1.0, -0.05842, 0.4519, -0.05842, 0.2981, -0.1107, 0.25, -0.1107, 0.5, -0.1107, 0.5, -0.1107, 0.75, 0.567, 0.75, 0.625, 0.692, 0.625, 0.558, 0.567, 0.5, 0.0, 0.0, 0.0, 0.0, 0.0, 0.0, 0.0, 0.0, 0.0, 0.0, 0.0, 0.0, -0.1107, 0.5, -0.1908, 0.5462, -0.1908, 0.7038, -0.1107, 0.75, -0.1107, 0.75, -0.1908, 0.7962, -0.1908, 0.9538, -0.1107, 1.0, -0.1908, 0.04617, -0.2734, 0.04617, -0.2734, 0.2038, -0.1908, 0.2038, 0.0, 0.0, 0.0, 0.0, 0.0, 0.0, 0.0, 0.0, -0.1107, 0.25, -0.1908, 0.2962, -0.1908, 0.4538, -0.1107, 0.5, 0.875, 0.558, 0.875, 0.5, 0.8269, 0.5, 0.8269, 0.558, 0.625, 0.4519, 0.567, 0.4519, 0.567, 0.5, 0.625, 0.5, 0.567, 0.7981, 0.625, 0.7981, 0.625, 0.75, 0.567, 0.75, 0.875, 0.75, 0.875, 0.692, 0.8269, 0.692, 0.8269, 0.75, 0.8269, 0.558, 0.8269, 0.692, 0.875, 0.692, 0.875, 0.558, 0.3288, 0.5462, 0.1712, 0.5462, 0.1712, 0.7038, 0.3288, 0.7038, -0.1908, 0.2962, -0.2734, 0.2962, -0.2734, 0.4538, -0.1908, 0.4538, -0.1908, 0.7962, -0.2734, 0.7962, -0.2734, 0.9538, -0.1908, 0.9538, -0.1908, 0.5462, -0.2734, 0.5462, -0.2734, 0.7038, -0.1908, 0.7038, 1.0, 0.5, 1.0, 0.9421, 0.9375, 0.9421, 0.9375, 0.5, 0.9375, 0.5, 0.9375, 0.9421, 0.875, 0.9421, 0.875, 0.5, 0.875, 0.5, 0.875, 0.9421, 0.8125, 0.9421, 0.8125, 0.5, 0.8125, 0.5, 0.8125, 0.9421, 0.75, 0.9421, 0.75, 0.5, 0.75, 0.5, 0.75, 0.9421, 0.6875, 0.9421, 0.6875, 0.5, 0.6875, 0.5, 0.6875, 0.9421, 0.625, 0.9421, 0.625, 0.5, 0.625, 0.5, 0.625, 0.9421, 0.5625, 0.9421, 0.5625, 0.5, 0.5625, 0.5, 0.5625, 0.9421, 0.5, 0.9421, 0.5, 0.5, 0.5, 0.5, 0.5, 0.9421, 0.4375, 0.9421, 0.4375, 0.5, 0.4375, 0.5, 0.4375, 0.9421, 0.375, 0.9421, 0.375, 0.5, 0.375, 0.5, 0.375, 0.9421, 0.3125, 0.9421, 0.3125, 0.5, 0.3125, 0.5, 0.3125, 0.9421, 0.25, 0.9421, 0.25, 0.5, 0.25, 0.5, 0.25, 0.9421, 0.1875, 0.9421, 0.1875, 0.5, 0.1875, 0.5, 0.1875, 0.9421, 0.125, 0.9421, 0.125, 0.5, 0.125, 0.5, 0.125, 0.9421, 0.0625, 0.9421, 0.0625, 0.5, 0.0625, 0.5, 0.0625, 0.9421, 0.0, 0.9421, 0.0, 0.5, 0.75, 0.9167, 0.7292, 1.0, 0.7083, 0.9167, 0.75, 0.3333, 0.75, 0.4167, 0.7083, 0.4167, 0.7083, 0.3333, 0.75, 0.5833, 0.75, 0.6667, 0.7083, 0.6667, 0.7083, 0.5833, 0.75, 0.8333, 0.75, 0.9167, 0.7083, 0.9167, 0.7083, 0.8333, 0.75, 0.25, 0.75, 0.3333, 0.7083, 0.3333, 0.7083, 0.25, 0.75, 0.5, 0.75, 0.5833, 0.7083, 0.5833, 0.7083, 0.5, 0.75, 0.75, 0.75, 0.8333, 0.7083, 0.8333, 0.7083, 0.75, 0.75, 0.4167, 0.75, 0.5, 0.7083, 0.5, 0.7083, 0.4167, 0.75, 0.6667, 0.75, 0.75, 0.7083, 0.75, 0.7083, 0.6667, 0.7083, 0.5, 0.7083, 0.5833, 0.6667, 0.5833, 0.6667, 0.5, 0.7083, 0.75, 0.7083, 0.8333, 0.6667, 0.8333, 0.6667, 0.75, 0.7083, 0.4167, 0.7083, 0.5, 0.6667, 0.5, 0.6667, 0.4167, 0.7083, 0.6667, 0.7083, 0.75, 0.6667, 0.75, 0.6667, 0.6667, 0.7083, 0.9167, 0.6875, 1.0, 0.6667, 0.9167, 0.7083, 0.3333, 0.7083, 0.4167, 0.6667, 0.4167, 0.6667, 0.3333, 0.7083, 0.5833, 0.7083, 0.6667, 0.6667, 0.6667, 0.6667, 0.5833, 0.7083, 0.8333, 0.7083, 0.9167, 0.6667, 0.9167, 0.6667, 0.8333, 0.7083, 0.25, 0.7083, 0.3333, 0.6667, 0.3333, 0.6667, 0.25, 0.6667, 0.3333, 0.6667, 0.4167, 0.625, 0.4167, 0.625, 0.3333, 0.6667, 0.5833, 0.6667, 0.6667, 0.625, 0.6667, 0.625, 0.5833, 0.6667, 0.8333, 0.6667, 0.9167, 0.625, 0.9167, 0.625, 0.8333, 0.6667, 0.25, 0.6667, 0.3333, 0.625, 0.3333, 0.625, 0.25, 0.6667, 0.5, 0.6667, 0.5833, 0.625, 0.5833, 0.625, 0.5, 0.6667, 0.75, 0.6667, 0.8333, 0.625, 0.8333, 0.625, 0.75, 0.6667, 0.4167, 0.6667, 0.5, 0.625, 0.5, 0.625, 0.4167, 0.6667, 0.6667, 0.6667, 0.75, 0.625, 0.75, 0.625, 0.6667, 0.6667, 0.9167, 0.6458, 1.0, 0.625, 0.9167, 0.625, 0.4167, 0.625, 0.5, 0.5833, 0.5, 0.5833, 0.4167, 0.625, 0.6667, 0.625, 0.75, 0.5833, 0.75, 0.5833, 0.6667, 0.625, 0.9167, 0.6042, 1.0, 0.5833, 0.9167, 0.625, 0.3333, 0.625, 0.4167, 0.5833, 0.4167, 0.5833, 0.3333, 0.625, 0.5833, 0.625, 0.6667, 0.5833, 0.6667, 0.5833, 0.5833, 0.625, 0.8333, 0.625, 0.9167, 0.5833, 0.9167, 0.5833, 0.8333, 0.625, 0.25, 0.625, 0.3333, 0.5833, 0.3333, 0.5833, 0.25, 0.625, 0.5, 0.625, 0.5833, 0.5833, 0.5833, 0.5833, 0.5, 0.625, 0.75, 0.625, 0.8333, 0.5833, 0.8333, 0.5833, 0.75, 0.5833, 0.25, 0.5833, 0.3333, 0.5417, 0.3333, 0.5417, 0.25, 0.5833, 0.5, 0.5833, 0.5833, 0.5417, 0.5833, 0.5417, 0.5, 0.5833, 0.75, 0.5833, 0.8333, 0.5417, 0.8333, 0.5417, 0.75, 0.5833, 0.4167, 0.5833, 0.5, 0.5417, 0.5, 0.5417, 0.4167, 0.5833, 0.6667, 0.5833, 0.75, 0.5417, 0.75, 0.5417, 0.6667, 0.5833, 0.9167, 0.5625, 1.0, 0.5417, 0.9167, 0.5833, 0.3333, 0.5833, 0.4167, 0.5417, 0.4167, 0.5417, 0.3333, 0.5833, 0.5833, 0.5833, 0.6667, 0.5417, 0.6667, 0.5417, 0.5833, 0.5833, 0.8333, 0.5833, 0.9167, 0.5417, 0.9167, 0.5417, 0.8333, 0.5417, 0.9167, 0.5208, 1.0, 0.5, 0.9167, 0.5417, 0.3333, 0.5417, 0.4167, 0.5, 0.4167, 0.5, 0.3333, 0.5417, 0.5833, 0.5417, 0.6667, 0.5, 0.6667, 0.5, 0.5833, 0.5417, 0.8333, 0.5417, 0.9167, 0.5, 0.9167, 0.5, 0.8333, 0.5417, 0.25, 0.5417, 0.3333, 0.5, 0.3333, 0.5, 0.25, 0.5417, 0.5, 0.5417, 0.5833, 0.5, 0.5833, 0.5, 0.5, 0.5417, 0.75, 0.5417, 0.8333, 0.5, 0.8333, 0.5, 0.75, 0.5417, 0.4167, 0.5417, 0.5, 0.5, 0.5, 0.5, 0.4167, 0.5417, 0.6667, 0.5417, 0.75, 0.5, 0.75, 0.5, 0.6667, 0.5, 0.4167, 0.5, 0.5, 0.4583, 0.5, 0.4583, 0.4167, 0.5, 0.6667, 0.5, 0.75, 0.4583, 0.75, 0.4583, 0.6667, 0.5, 0.9167, 0.4792, 1.0, 0.4583, 0.9167, 0.5, 0.3333, 0.5, 0.4167, 0.4583, 0.4167, 0.4583, 0.3333, 0.5, 0.5833, 0.5, 0.6667, 0.4583, 0.6667, 0.4583, 0.5833, 0.5, 0.8333, 0.5, 0.9167, 0.4583, 0.9167, 0.4583, 0.8333, 0.5, 0.25, 0.5, 0.3333, 0.4583, 0.3333, 0.4583, 0.25, 0.5, 0.5, 0.5, 0.5833, 0.4583, 0.5833, 0.4583, 0.5, 0.5, 0.75, 0.5, 0.8333, 0.4583, 0.8333, 0.4583, 0.75, 0.4583, 0.8333, 0.4583, 0.9167, 0.4167, 0.9167, 0.4167, 0.8333, 0.4583, 0.25, 0.4583, 0.3333, 0.4167, 0.3333, 0.4167, 0.25, 0.4583, 0.5, 0.4583, 0.5833, 0.4167, 0.5833, 0.4167, 0.5, 0.4583, 0.75, 0.4583, 0.8333, 0.4167, 0.8333, 0.4167, 0.75, 0.4583, 0.4167, 0.4583, 0.5, 0.4167, 0.5, 0.4167, 0.4167, 0.4583, 0.6667, 0.4583, 0.75, 0.4167, 0.75, 0.4167, 0.6667, 0.4583, 0.9167, 0.4375, 1.0, 0.4167, 0.9167, 0.4583, 0.3333, 0.4583, 0.4167, 0.4167, 0.4167, 0.4167, 0.3333, 0.4583, 0.5833, 0.4583, 0.6667, 0.4167, 0.6667, 0.4167, 0.5833, 0.4167, 0.9167, 0.3958, 1.0, 0.375, 0.9167, 0.4167, 0.3333, 0.4167, 0.4167, 0.375, 0.4167, 0.375, 0.3333, 0.4167, 0.5833, 0.4167, 0.6667, 0.375, 0.6667, 0.375, 0.5833, 0.4167, 0.8333, 0.4167, 0.9167, 0.375, 0.9167, 0.375, 0.8333, 0.4167, 0.25, 0.4167, 0.3333, 0.375, 0.3333, 0.375, 0.25, 0.4167, 0.5, 0.4167, 0.5833, 0.375, 0.5833, 0.375, 0.5, 0.4167, 0.75, 0.4167, 0.8333, 0.375, 0.8333, 0.375, 0.75, 0.4167, 0.4167, 0.4167, 0.5, 0.375, 0.5, 0.375, 0.4167, 0.4167, 0.6667, 0.4167, 0.75, 0.375, 0.75, 0.375, 0.6667, 0.375, 0.75, 0.375, 0.8333, 0.3333, 0.8333, 0.3333, 0.75, 0.375, 0.4167, 0.375, 0.5, 0.3333, 0.5, 0.3333, 0.4167, 0.375, 0.6667, 0.375, 0.75, 0.3333, 0.75, 0.3333, 0.6667, 0.375, 0.9167, 0.3542, 1.0, 0.3333, 0.9167, 0.375, 0.3333, 0.375, 0.4167, 0.3333, 0.4167, 0.3333, 0.3333, 0.375, 0.5833, 0.375, 0.6667, 0.3333, 0.6667, 0.3333, 0.5833, 0.375, 0.8333, 0.375, 0.9167, 0.3333, 0.9167, 0.3333, 0.8333, 0.375, 0.25, 0.375, 0.3333, 0.3333, 0.3333, 0.3333, 0.25, 0.375, 0.5, 0.375, 0.5833, 0.3333, 0.5833, 0.3333, 0.5, 0.3333, 0.8333, 0.3333, 0.9167, 0.2917, 0.9167, 0.2917, 0.8333, 0.3333, 0.25, 0.3333, 0.3333, 0.2917, 0.3333, 0.2917, 0.25, 0.3333, 0.5, 0.3333, 0.5833, 0.2917, 0.5833, 0.2917, 0.5, 0.3333, 0.75, 0.3333, 0.8333, 0.2917, 0.8333, 0.2917, 0.75, 0.3333, 0.4167, 0.3333, 0.5, 0.2917, 0.5, 0.2917, 0.4167, 0.3333, 0.6667, 0.3333, 0.75, 0.2917, 0.75, 0.2917, 0.6667, 0.3333, 0.9167, 0.3125, 1.0, 0.2917, 0.9167, 0.3333, 0.3333, 0.3333, 0.4167, 0.2917, 0.4167, 0.2917, 0.3333, 0.3333, 0.5833, 0.3333, 0.6667, 0.2917, 0.6667, 0.2917, 0.5833, 0.2917, 0.6667, 0.2917, 0.75, 0.25, 0.75, 0.25, 0.6667, 0.2917, 0.9167, 0.2708, 1.0, 0.25, 0.9167, 0.2917, 0.3333, 0.2917, 0.4167, 0.25, 0.4167, 0.25, 0.3333, 0.2917, 0.5833, 0.2917, 0.6667, 0.25, 0.6667, 0.25, 0.5833, 0.2917, 0.8333, 0.2917, 0.9167, 0.25, 0.9167, 0.25, 0.8333, 0.2917, 0.25, 0.2917, 0.3333, 0.25, 0.3333, 0.25, 0.25, 0.2917, 0.5, 0.2917, 0.5833, 0.25, 0.5833, 0.25, 0.5, 0.2917, 0.75, 0.2917, 0.8333, 0.25, 0.8333, 0.25, 0.75, 0.2917, 0.4167, 0.2917, 0.5, 0.25, 0.5, 0.25, 0.4167, 0.25, 0.75, 0.25, 0.8333, 0.2083, 0.8333, 0.2083, 0.75, 0.25, 0.4167, 0.25, 0.5, 0.2083, 0.5, 0.2083, 0.4167, 0.25, 0.6667, 0.25, 0.75, 0.2083, 0.75, 0.2083, 0.6667, 0.25, 0.9167, 0.2292, 1.0, 0.2083, 0.9167, 0.25, 0.3333, 0.25, 0.4167, 0.2083, 0.4167, 0.2083, 0.3333, 0.25, 0.5833, 0.25, 0.6667, 0.2083, 0.6667, 0.2083, 0.5833, 0.25, 0.8333, 0.25, 0.9167, 0.2083, 0.9167, 0.2083, 0.8333, 0.25, 0.25, 0.25, 0.3333, 0.2083, 0.3333, 0.2083, 0.25, 0.25, 0.5, 0.25, 0.5833, 0.2083, 0.5833, 0.2083, 0.5, 0.2083, 0.5833, 0.2083, 0.6667, 0.1667, 0.6667, 0.1667, 0.5833, 0.2083, 0.8333, 0.2083, 0.9167, 0.1667, 0.9167, 0.1667, 0.8333, 0.2083, 0.25, 0.2083, 0.3333, 0.1667, 0.3333, 0.1667, 0.25, 0.2083, 0.5, 0.2083, 0.5833, 0.1667, 0.5833, 0.1667, 0.5, 0.2083, 0.75, 0.2083, 0.8333, 0.1667, 0.8333, 0.1667, 0.75, 0.2083, 0.4167, 0.2083, 0.5, 0.1667, 0.5, 0.1667, 0.4167, 0.2083, 0.6667, 0.2083, 0.75, 0.1667, 0.75, 0.1667, 0.6667, 0.2083, 0.9167, 0.1875, 1.0, 0.1667, 0.9167, 0.2083, 0.3333, 0.2083, 0.4167, 0.1667, 0.4167, 0.1667, 0.3333, 0.1667, 0.6667, 0.1667, 0.75, 0.125, 0.75, 0.125, 0.6667, 0.1667, 0.9167, 0.1458, 1.0, 0.125, 0.9167, 0.1667, 0.3333, 0.1667, 0.4167, 0.125, 0.4167, 0.125, 0.3333, 0.1667, 0.5833, 0.1667, 0.6667, 0.125, 0.6667, 0.125, 0.5833, 0.1667, 0.8333, 0.1667, 0.9167, 0.125, 0.9167, 0.125, 0.8333, 0.1667, 0.25, 0.1667, 0.3333, 0.125, 0.3333, 0.125, 0.25, 0.1667, 0.5, 0.1667, 0.5833, 0.125, 0.5833, 0.125, 0.5, 0.1667, 0.75, 0.1667, 0.8333, 0.125, 0.8333, 0.125, 0.75, 0.1667, 0.4167, 0.1667, 0.5, 0.125, 0.5, 0.125, 0.4167, 0.125, 0.5, 0.125, 0.5833, 0.08333, 0.5833, 0.08333, 0.5, 0.125, 0.75, 0.125, 0.8333, 0.08333, 0.8333, 0.08333, 0.75, 0.125, 0.4167, 0.125, 0.5, 0.08333, 0.5, 0.08333, 0.4167, 0.125, 0.6667, 0.125, 0.75, 0.08333, 0.75, 0.08333, 0.6667, 0.125, 0.9167, 0.1042, 1.0, 0.08333, 0.9167, 0.125, 0.3333, 0.125, 0.4167, 0.08333, 0.4167, 0.08333, 0.3333, 0.125, 0.5833, 0.125, 0.6667, 0.08333, 0.6667, 0.08333, 0.5833, 0.125, 0.8333, 0.125, 0.9167, 0.08333, 0.9167, 0.08333, 0.8333, 0.125, 0.25, 0.125, 0.3333, 0.08333, 0.3333, 0.08333, 0.25, 0.08333, 0.5833, 0.08333, 0.6667, 0.04167, 0.6667, 0.04167, 0.5833, 0.08333, 0.8333, 0.08333, 0.9167, 0.04167, 0.9167, 0.04167, 0.8333, 0.08333, 0.25, 0.08333, 0.3333, 0.04167, 0.3333, 0.04167, 0.25, 0.08333, 0.5, 0.08333, 0.5833, 0.04167, 0.5833, 0.04167, 0.5, 0.08333, 0.75, 0.08333, 0.8333, 0.04167, 0.8333, 0.04167, 0.75, 0.08333, 0.4167, 0.08333, 0.5, 0.04167, 0.5, 0.04167, 0.4167, 0.08333, 0.6667, 0.08333, 0.75, 0.04167, 0.75, 0.04167, 0.6667, 0.08333, 0.9167, 0.0625, 1.0, 0.04167, 0.9167, 0.08333, 0.3333, 0.08333, 0.4167, 0.04167, 0.4167, 0.04167, 0.3333, 0.04167, 0.4167, 0.04167, 0.5, 0.0, 0.5, 0.0, 0.4167, 0.04167, 0.6667, 0.04167, 0.75, 2.98e-08, 0.75, 0.0, 0.6667, 0.04167, 0.9167, 0.02083, 1.0, 0.0, 0.9167, 0.04167, 0.3333, 0.04167, 0.4167, 0.0, 0.4167, 0.0, 0.3333, 0.04167, 0.5833, 0.04167, 0.6667, 0.0, 0.6667, 0.0, 0.5833, 0.04167, 0.8333, 0.04167, 0.9167, 0.0, 0.9167, 0.0, 0.8333, 0.04167, 0.25, 0.04167, 0.3333, 0.0, 0.3333, 2.98e-08, 0.25, 0.04167, 0.5, 0.04167, 0.5833, 0.0, 0.5833, 0.0, 0.5, 0.04167, 0.75, 0.04167, 0.8333, 0.0, 0.8333, 2.98e-08, 0.75, 1.0, 0.5, 1.0, 0.5833, 0.9583, 0.5833, 0.9583, 0.5, 1.0, 0.75, 1.0, 0.8333, 0.9583, 0.8333, 0.9583, 0.75, 1.0, 0.4167, 1.0, 0.5, 0.9583, 0.5, 0.9583, 0.4167, 1.0, 0.6667, 1.0, 0.75, 0.9583, 0.75, 0.9583, 0.6667, 1.0, 0.9167, 0.9792, 1.0, 0.9583, 0.9167, 1.0, 0.3333, 1.0, 0.4167, 0.9583, 0.4167, 0.9583, 0.3333, 1.0, 0.5833, 1.0, 0.6667, 0.9583, 0.6667, 0.9583, 0.5833, 1.0, 0.8333, 1.0, 0.9167, 0.9583, 0.9167, 0.9583, 0.8333, 1.0, 0.25, 1.0, 0.3333, 0.9583, 0.3333, 0.9583, 0.25, 0.9583, 0.3333, 0.9583, 0.4167, 0.9167, 0.4167, 0.9167, 0.3333, 0.9583, 0.5833, 0.9583, 0.6667, 0.9167, 0.6667, 0.9167, 0.5833, 0.9583, 0.8333, 0.9583, 0.9167, 0.9167, 0.9167, 0.9167, 0.8333, 0.9583, 0.25, 0.9583, 0.3333, 0.9167, 0.3333, 0.9167, 0.25, 0.9583, 0.5, 0.9583, 0.5833, 0.9167, 0.5833, 0.9167, 0.5, 0.9583, 0.75, 0.9583, 0.8333, 0.9167, 0.8333, 0.9167, 0.75, 0.9583, 0.4167, 0.9583, 0.5, 0.9167, 0.5, 0.9167, 0.4167, 0.9583, 0.6667, 0.9583, 0.75, 0.9167, 0.75, 0.9167, 0.6667, 0.9583, 0.9167, 0.9375, 1.0, 0.9167, 0.9167, 0.9167, 0.4167, 0.9167, 0.5, 0.875, 0.5, 0.875, 0.4167, 0.9167, 0.6667, 0.9167, 0.75, 0.875, 0.75, 0.875, 0.6667, 0.9167, 0.9167, 0.8958, 1.0, 0.875, 0.9167, 0.9167, 0.3333, 0.9167, 0.4167, 0.875, 0.4167, 0.875, 0.3333, 0.9167, 0.5833, 0.9167, 0.6667, 0.875, 0.6667, 0.875, 0.5833, 0.9167, 0.8333, 0.9167, 0.9167, 0.875, 0.9167, 0.875, 0.8333, 0.9167, 0.25, 0.9167, 0.3333, 0.875, 0.3333, 0.875, 0.25, 0.9167, 0.5, 0.9167, 0.5833, 0.875, 0.5833, 0.875, 0.5, 0.9167, 0.75, 0.9167, 0.8333, 0.875, 0.8333, 0.875, 0.75, 0.875, 0.25, 0.875, 0.3333, 0.8333, 0.3333, 0.8333, 0.25, 0.875, 0.5, 0.875, 0.5833, 0.8333, 0.5833, 0.8333, 0.5, 0.875, 0.75, 0.875, 0.8333, 0.8333, 0.8333, 0.8333, 0.75, 0.875, 0.4167, 0.875, 0.5, 0.8333, 0.5, 0.8333, 0.4167, 0.875, 0.6667, 0.875, 0.75, 0.8333, 0.75, 0.8333, 0.6667, 0.875, 0.9167, 0.8542, 1.0, 0.8333, 0.9167, 0.875, 0.3333, 0.875, 0.4167, 0.8333, 0.4167, 0.8333, 0.3333, 0.875, 0.5833, 0.875, 0.6667, 0.8333, 0.6667, 0.8333, 0.5833, 0.875, 0.8333, 0.875, 0.9167, 0.8333, 0.9167, 0.8333, 0.8333, 0.8333, 0.9167, 0.8125, 1.0, 0.7917, 0.9167, 0.8333, 0.3333, 0.8333, 0.4167, 0.7917, 0.4167, 0.7917, 0.3333, 0.8333, 0.5833, 0.8333, 0.6667, 0.7917, 0.6667, 0.7917, 0.5833, 0.8333, 0.8333, 0.8333, 0.9167, 0.7917, 0.9167, 0.7917, 0.8333, 0.8333, 0.25, 0.8333, 0.3333, 0.7917, 0.3333, 0.7917, 0.25, 0.8333, 0.5, 0.8333, 0.5833, 0.7917, 0.5833, 0.7917, 0.5, 0.8333, 0.75, 0.8333, 0.8333, 0.7917, 0.8333, 0.7917, 0.75, 0.8333, 0.4167, 0.8333, 0.5, 0.7917, 0.5, 0.7917, 0.4167, 0.8333, 0.6667, 0.8333, 0.75, 0.7917, 0.75, 0.7917, 0.6667, 0.7917, 0.4167, 0.7917, 0.5, 0.75, 0.5, 0.75, 0.4167, 0.7917, 0.6667, 0.7917, 0.75, 0.75, 0.75, 0.75, 0.6667, 0.7917, 0.9167, 0.7708, 1.0, 0.75, 0.9167, 0.7917, 0.3333, 0.7917, 0.4167, 0.75, 0.4167, 0.75, 0.3333, 0.7917, 0.5833, 0.7917, 0.6667, 0.75, 0.6667, 0.75, 0.5833, 0.75, 0.25, 0.7083, 0.25, 0.6667, 0.25, 0.625, 0.25, 0.5833, 0.25, 0.5417, 0.25, 0.5, 0.25, 0.4583, 0.25, 0.4167, 0.25, 0.375, 0.25, 0.3333, 0.25, 0.2917, 0.25, 0.25, 0.25, 0.2083, 0.25, 0.1667, 0.25, 0.125, 0.25, 0.08333, 0.25, 0.04167, 0.25, 1.0, 0.25, 0.9583, 0.25, 0.9167, 0.25, 0.875, 0.25, 0.8333, 0.25, 0.7917, 0.25, 0.7917, 0.8333, 0.7917, 0.9167, 0.75, 0.9167, 0.75, 0.8333, 0.7917, 0.25, 0.7917, 0.3333, 0.75, 0.3333, 0.75, 0.25, 0.7917, 0.5, 0.7917, 0.5833, 0.75, 0.5833, 0.75, 0.5, 0.7917, 0.75, 0.7917, 0.8333, 0.75, 0.8333, 0.75, 0.75, 1.0, 0.8569, 0.9375, 0.8569, 0.9375, 1.0, 1.0, 1.0, 0.9375, 0.8569, 0.875, 0.8569, 0.875, 1.0, 0.9375, 1.0, 0.875, 0.8569, 0.8125, 0.8569, 0.8125, 1.0, 0.875, 1.0, 0.8125, 0.8569, 0.75, 0.8569, 0.75, 1.0, 0.8125, 1.0, 0.75, 0.8569, 0.6875, 0.8569, 0.6875, 1.0, 0.75, 1.0, 0.6875, 0.8569, 0.625, 0.8569, 0.625, 1.0, 0.6875, 1.0, 0.625, 0.8569, 0.5625, 0.8569, 0.5625, 1.0, 0.625, 1.0, 0.5625, 0.8569, 0.5, 0.8569, 0.5, 1.0, 0.5625, 1.0, 0.5, 0.8569, 0.4375, 0.8569, 0.4375, 1.0, 0.5, 1.0, 0.4375, 0.8569, 0.375, 0.8569, 0.375, 1.0, 0.4375, 1.0, 0.375, 0.8569, 0.3125, 0.8569, 0.3125, 1.0, 0.375, 1.0, 0.3125, 0.8569, 0.25, 0.8569, 0.25, 1.0, 0.3125, 1.0, 0.25, 0.8569, 0.1875, 0.8569, 0.1875, 1.0, 0.25, 1.0, 0.1875, 0.8569, 0.125, 0.8569, 0.125, 1.0, 0.1875, 1.0, 0.3711, 0.3002, 0.3427, 0.3427, 0.3427, 0.3427, 0.3711, 0.3002, 0.125, 0.8569, 0.0625, 0.8569, 0.0625, 1.0, 0.125, 1.0, 0.0625, 0.8569, 0.0, 0.8569, 0.0, 1.0, 0.0625, 1.0, 0.25, 0.3811, 0.3002, 0.3711, 0.3418, 0.4717, 0.25, 0.49, 0.3002, 0.3711, 0.3427, 0.3427, 0.4197, 0.4197, 0.3418, 0.4717, 0.3427, 0.3427, 0.3711, 0.3002, 0.4717, 0.3418, 0.4197, 0.4197, 0.3711, 0.3002, 0.3811, 0.25, 0.49, 0.25, 0.4717, 0.3418, 0.3811, 0.25, 0.3711, 0.1998, 0.4717, 0.1582, 0.49, 0.25, 0.3711, 0.1998, 0.3427, 0.1573, 0.4197, 0.08029, 0.4717, 0.1582, 0.3427, 0.1573, 0.3002, 0.1289, 0.3418, 0.02827, 0.4197, 0.08029, 0.3002, 0.1289, 0.25, 0.1189, 0.25, 0.01, 0.3418, 0.02827, 0.25, 0.1189, 0.1998, 0.1289, 0.1582, 0.02827, 0.25, 0.01, 0.1998, 0.1289, 0.1573, 0.1573, 0.08029, 0.08029, 0.1582, 0.02827, 0.1573, 0.1573, 0.1289, 0.1998, 0.02827, 0.1582, 0.08029, 0.08029, 0.1289, 0.1998, 0.1189, 0.25, 0.01, 0.25, 0.02827, 0.1582, 0.1189, 0.25, 0.1289, 0.3002, 0.02827, 0.3418, 0.01, 0.25, 0.1289, 0.3002, 0.1573, 0.3427, 0.08029, 0.4197, 0.02827, 0.3418, 0.1573, 0.3427, 0.1998, 0.3711, 0.1582, 0.4717, 0.08029, 0.4197, 0.1998, 0.3711, 0.25, 0.3811, 0.25, 0.49, 0.1582, 0.4717, 0.3002, 0.3711, 0.25, 0.3811, 0.1998, 0.3711, 0.1573, 0.3427, 0.1289, 0.3002, 0.1189, 0.25, 0.1289, 0.1998, 0.1573, 0.1573, 0.1998, 0.1289, 0.25, 0.1189, 0.3002, 0.1289, 0.3427, 0.1573, 0.3711, 0.1998, 0.3811, 0.25, 0.3711, 0.3002, 0.3427, 0.3427, 0.1289, 0.1998, 0.1573, 0.1573, 0.1573, 0.1573, 0.1289, 0.1998, 0.3811, 0.25, 0.3711, 0.3002, 0.3711, 0.3002, 0.3811, 0.25, 0.1189, 0.25, 0.1289, 0.1998, 0.1289, 0.1998, 0.1189, 0.25, 0.3711, 0.1998, 0.3811, 0.25, 0.3811, 0.25, 0.3711, 0.1998, 0.1289, 0.3002, 0.1189, 0.25, 0.1189, 0.25, 0.1289, 0.3002, 0.3427, 0.1573, 0.3711, 0.1998, 0.3711, 0.1998, 0.3427, 0.1573, 0.1573, 0.3427, 0.1289, 0.3002, 0.1289, 0.3002, 0.1573, 0.3427, 0.3002, 0.1289, 0.3427, 0.1573, 0.3427, 0.1573, 0.3002, 0.1289, 0.1998, 0.3711, 0.1573, 0.3427, 0.1573, 0.3427, 0.1998, 0.3711, 0.25, 0.1189, 0.3002, 0.1289, 0.3002, 0.1289, 0.25, 0.1189, 0.3002, 0.3711, 0.25, 0.3811, 0.25, 0.3811, 0.3002, 0.3711, 0.25, 0.3811, 0.1998, 0.3711, 0.1998, 0.3711, 0.25, 0.3811, 0.1998, 0.1289, 0.25, 0.1189, 0.25, 0.1189, 0.1998, 0.1289, 0.3427, 0.3427, 0.3002, 0.3711, 0.3002, 0.3711, 0.3427, 0.3427, 0.1573, 0.1573, 0.1998, 0.1289, 0.1998, 0.1289, 0.1573, 0.1573, 0.9375, 0.8569, 0.9375, 1.0, 0.875, 1.0, 0.875, 0.8569, 0.875, 0.8569, 0.875, 1.0, 0.8125, 1.0, 0.8125, 0.8569, 0.8125, 0.8569, 0.8125, 1.0, 0.75, 1.0, 0.75, 0.8569, 0.75, 0.8569, 0.75, 1.0, 0.6875, 1.0, 0.6875, 0.8569, 0.6875, 0.8569, 0.6875, 1.0, 0.625, 1.0, 0.625, 0.8569, 0.625, 0.8569, 0.625, 1.0, 0.5625, 1.0, 0.5625, 0.8569, 0.5625, 0.8569, 0.5625, 1.0, 0.5, 1.0, 0.5, 0.8569, 0.5, 0.8569, 0.5, 1.0, 0.4375, 1.0, 0.4375, 0.8569, 0.4375, 0.8569, 0.4375, 1.0, 0.375, 1.0, 0.375, 0.8569, 0.375, 0.8569, 0.375, 1.0, 0.3125, 1.0, 0.3125, 0.8569, 0.3125, 0.8569, 0.3125, 1.0, 0.25, 1.0, 0.25, 0.8569, 0.25, 0.8569, 0.25, 1.0, 0.1875, 1.0, 0.1875, 0.8569, 0.1875, 0.8569, 0.1875, 1.0, 0.125, 1.0, 0.125, 0.8569, 0.125, 0.8569, 0.125, 1.0, 0.0625, 1.0, 0.0625, 0.8569, 0.3711, 0.3002, 0.3711, 0.3002, 0.3427, 0.3427, 0.3427, 0.3427, 1.0, 0.8569, 1.0, 1.0, 0.9375, 1.0, 0.9375, 0.8569, 0.25, 0.3811, 0.25, 0.49, 0.3418, 0.4717, 0.3002, 0.3711, 0.3002, 0.3711, 0.3418, 0.4717, 0.4197, 0.4197, 0.3427, 0.3427, 0.3427, 0.3427, 0.4197, 0.4197, 0.4717, 0.3418, 0.3711, 0.3002, 0.3711, 0.3002, 0.4717, 0.3418, 0.49, 0.25, 0.3811, 0.25, 0.3811, 0.25, 0.49, 0.25, 0.4717, 0.1582, 0.3711, 0.1998, 0.3711, 0.1998, 0.4717, 0.1582, 0.4197, 0.08029, 0.3427, 0.1573, 0.3427, 0.1573, 0.4197, 0.08029, 0.3418, 0.02827, 0.3002, 0.1289, 0.3002, 0.1289, 0.3418, 0.02827, 0.25, 0.01, 0.25, 0.1189, 0.25, 0.1189, 0.25, 0.01, 0.1582, 0.02827, 0.1998, 0.1289, 0.1998, 0.1289, 0.1582, 0.02827, 0.08029, 0.08029, 0.1573, 0.1573, 0.1573, 0.1573, 0.08029, 0.08029, 0.02827, 0.1582, 0.1289, 0.1998, 0.1289, 0.1998, 0.02827, 0.1582, 0.01, 0.25, 0.1189, 0.25, 0.1189, 0.25, 0.01, 0.25, 0.02827, 0.3418, 0.1289, 0.3002, 0.1289, 0.3002, 0.02827, 0.3418, 0.08029, 0.4197, 0.1573, 0.3427, 0.1573, 0.3427, 0.08029, 0.4197, 0.1582, 0.4717, 0.1998, 0.3711, 0.1998, 0.3711, 0.1582, 0.4717, 0.25, 0.49, 0.25, 0.3811, 0.3002, 0.3711, 0.3427, 0.3427, 0.3711, 0.3002, 0.3811, 0.25, 0.3711, 0.1998, 0.3427, 0.1573, 0.3002, 0.1289, 0.25, 0.1189, 0.1998, 0.1289, 0.1573, 0.1573, 0.1289, 0.1998, 0.1189, 0.25, 0.1289, 0.3002, 0.1573, 0.3427, 0.1998, 0.3711, 0.25, 0.3811, 0.1289, 0.1998, 0.1289, 0.1998, 0.1573, 0.1573, 0.1573, 0.1573, 0.3811, 0.25, 0.3811, 0.25, 0.3711, 0.3002, 0.3711, 0.3002, 0.1189, 0.25, 0.1189, 0.25, 0.1289, 0.1998, 0.1289, 0.1998, 0.3711, 0.1998, 0.3711, 0.1998, 0.3811, 0.25, 0.3811, 0.25, 0.1289, 0.3002, 0.1289, 0.3002, 0.1189, 0.25, 0.1189, 0.25, 0.3427, 0.1573, 0.3427, 0.1573, 0.3711, 0.1998, 0.3711, 0.1998, 0.1573, 0.3427, 0.1573, 0.3427, 0.1289, 0.3002, 0.1289, 0.3002, 0.3002, 0.1289, 0.3002, 0.1289, 0.3427, 0.1573, 0.3427, 0.1573, 0.1998, 0.3711, 0.1998, 0.3711, 0.1573, 0.3427, 0.1573, 0.3427, 0.25, 0.1189, 0.25, 0.1189, 0.3002, 0.1289, 0.3002, 0.1289, 0.3002, 0.3711, 0.3002, 0.3711, 0.25, 0.3811, 0.25, 0.3811, 0.25, 0.3811, 0.25, 0.3811, 0.1998, 0.3711, 0.1998, 0.3711, 0.1998, 0.1289, 0.1998, 0.1289, 0.25, 0.1189, 0.25, 0.1189, 0.3427, 0.3427, 0.3427, 0.3427, 0.3002, 0.3711, 0.3002, 0.3711, 0.1573, 0.1573, 0.1573, 0.1573, 0.1998, 0.1289, 0.1998, 0.1289, 0.0625, 0.8569, 0.0625, 1.0, 0.0, 1.0, 0.0, 0.8569])
me_cube_001.materials.append(mat_mat_lever)
me_cube_001.update()

# ---- objects
ob_lever_base = bpy.data.objects.new('Lever_Base', me_cylinder_003)
ob_lever = bpy.data.objects.new('Lever', me_cube_001)

# ---- transforms, parenting, visibility, modifiers, constraints
ob_lever_base.location = (2.328e-10, 2.452e-10, 0.0)
ob_lever.parent = ob_lever_base
ob_lever.location = (-1.327e-24, -2.776e-17, 0.02309)
ob_lever.scale = (1.0, 1.0, 1.0)

# ---- collection membership
col_collection.objects.link(ob_lever_base)
col_collection.objects.link(ob_lever)

# ---- scene / render settings (as saved in the file)
scene.frame_start = 1; scene.frame_end = 250; scene.frame_set(1)
scene.render.engine = 'BLENDER_EEVEE_NEXT'
scene.render.fps = 30
scene.cycles.sampling_pattern = 'TABULATED_SOBOL'
scene.eevee.ray_tracing_options.trace_max_roughness = 0.0
bpy.context.view_layer.update()

# ---- added for rendering (the .blend has no active camera and no usable light): camera, sun
cam_auto = bpy.data.cameras.new('AutoCamera')
cam_auto.lens = 50.0
cam_auto.sensor_width = 36.0
cam_auto.clip_end = 1000.0
ob_auto_camera = bpy.data.objects.new('AutoCamera', cam_auto)
scene.collection.objects.link(ob_auto_camera)
ob_auto_camera.location = (0.185045, -0.222054, 0.214136)
ob_auto_camera.rotation_euler = (1.09748, -7.21219e-08, 0.694738)
scene.camera = ob_auto_camera
light_auto_sun = bpy.data.lights.new('AutoSun', 'SUN')
light_auto_sun.energy = 3.0
light_auto_sun.angle = 0.0523599
ob_auto_sun = bpy.data.objects.new('AutoSun', light_auto_sun)
scene.collection.objects.link(ob_auto_sun)
ob_auto_sun.rotation_euler = (0.872665, 0.174533, 0.523599)
bpy.context.view_layer.update()
